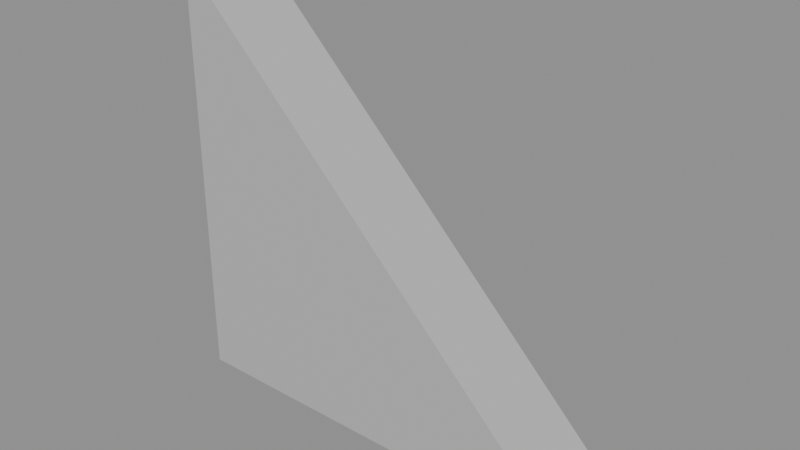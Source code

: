 # Source: Primitive_Wedge.blend  (saved by Blender 5.2.45; exported with 4.5.12 LTS)
import bpy
from mathutils import Matrix  # noqa: F401  (used for matrix-valued properties, if any)

bpy.ops.wm.read_factory_settings(use_empty=True)
scene = bpy.context.scene
scene.name = 'Scene'

# ---- materials (node trees are filled in below, after node groups)
mat_lambert1 = bpy.data.materials.new('lambert1')
mat_lambert1.diffuse_color = (0.5, 0.5, 0.5, 1.0)
mat_lambert1.roughness = 0.5

# ---- material node trees
mat_lambert1.use_nodes = True; mat_lambert1.node_tree.nodes.clear()
_N = mat_lambert1.node_tree.nodes; _L = mat_lambert1.node_tree.links
n0 = _N.new('ShaderNodeBsdfPrincipled'); n0.name = 'Principled BSDF'; n0.location = (0, 300)
n0.inputs[0].default_value = (0.5, 0.5, 0.5, 1.0)
n0.inputs[10].default_value = 0.005
n0.inputs[27].default_value = (0.0, 0.0, 0.0, 1.0)
n0.inputs[28].default_value = 1.0
n1 = _N.new('ShaderNodeOutputMaterial'); n1.name = 'Material Output'; n1.location = (280, 300)
_L.new(n0.outputs[0], n1.inputs[0])
n1.is_active_output = True

# ---- meshes
me_mesh = bpy.data.meshes.new('Mesh')
me_mesh.from_pydata([(0.0, 0.0, 10.0), (100.0, 0.0, 10.0), (0.0, 100.0, 10.0), (0.0, 100.0, -10.0), (100.0, 0.0, -10.0), (0.0, 0.0, -10.0)], [], [(0, 1, 2), (2, 1, 4, 3), (3, 4, 5), (5, 4, 1, 0), (5, 0, 2, 3)])
me_mesh.polygons.foreach_set('use_smooth', [True] * 5)
_k = set([(0, 1), (0, 2), (0, 5), (1, 2), (1, 4), (2, 3), (3, 4), (3, 5), (4, 5)])
me_mesh.attributes.new('sharp_edge', 'BOOLEAN', 'EDGE').data.foreach_set('value', [ (min(e.vertices), max(e.vertices)) in _k for e in me_mesh.edges])
_uv = me_mesh.uv_layers.new(name='map1')
_uv.uv.foreach_set('vector', [0.375, 0.0, 0.625, 0.125, 0.375, 0.25, 0.375, 0.25, 0.625, 0.125, 0.625, 0.625, 0.375, 0.5, 0.375, 0.5, 0.625, 0.625, 0.375, 0.75, 0.375, 0.75, 0.625, 0.625, 0.625, 1.0, 0.375, 1.0, 0.125, 0.0, 0.375, 0.0, 0.375, 0.25, 0.125, 0.25])
me_mesh.materials.append(mat_lambert1)
me_mesh.update()
me_mesh.normals_split_custom_set([tuple(v) for v in zip(*[iter([0.0, 0.0, 1.0, 0.0, 0.0, 1.0, 0.0, 0.0, 1.0, 0.7071, 0.7071, 0.0, 0.7071, 0.7071, 0.0, 0.7071, 0.7071, 0.0, 0.7071, 0.7071, 0.0, 0.0, 0.0, -1.0, 0.0, 0.0, -1.0, 0.0, 0.0, -1.0, 0.0, -1.0, 0.0, 0.0, -1.0, 0.0, 0.0, -1.0, 0.0, 0.0, -1.0, 0.0, -1.0, 0.0, 0.0, -1.0, 0.0, 0.0, -1.0, 0.0, 0.0, -1.0, 0.0, 0.0])] * 3)])

# ---- objects
ob_pcube8 = bpy.data.objects.new('pCube8', me_mesh)

# ---- transforms, parenting, visibility, modifiers, constraints
ob_pcube8.location = (0.0, 0.0, 0.0)
ob_pcube8.rotation_euler = (1.571, -0.0, 0.0)
ob_pcube8.scale = (0.01, 0.01, 0.01)

# ---- collection membership
scene.collection.objects.link(ob_pcube8)

# ---- scene / render settings (as saved in the file)
scene.frame_start = 1; scene.frame_end = 250; scene.frame_set(1)
scene.render.engine = 'BLENDER_EEVEE_NEXT'
scene.render.bake_bias = 0.0
scene.render.bake_samples = 0
scene.render.compositor_device = 'GPU'
scene.eevee.use_volume_custom_range = False
scene.eevee.fast_gi_thickness_near = 0.1
scene.eevee.fast_gi_thickness_far = 0.0
scene.eevee.ray_tracing_options.screen_trace_thickness = 0.1
bpy.context.view_layer.update()

# ---- added for rendering (the .blend has no active camera and no usable light): camera, sun + grey world if the file has none
cam_auto = bpy.data.cameras.new('AutoCamera')
cam_auto.lens = 50.0
cam_auto.sensor_width = 36.0
cam_auto.clip_end = 1000.0
ob_auto_camera = bpy.data.objects.new('AutoCamera', cam_auto)
scene.collection.objects.link(ob_auto_camera)
ob_auto_camera.location = (1.82149, -1.58578, 1.55719)
ob_auto_camera.rotation_euler = (1.09748, -7.21219e-08, 0.694738)
scene.camera = ob_auto_camera
light_auto_sun = bpy.data.lights.new('AutoSun', 'SUN')
light_auto_sun.energy = 3.0
light_auto_sun.angle = 0.0523599
ob_auto_sun = bpy.data.objects.new('AutoSun', light_auto_sun)
scene.collection.objects.link(ob_auto_sun)
ob_auto_sun.rotation_euler = (0.872665, 0.174533, 0.523599)
if scene.world is None:
    world_auto = bpy.data.worlds.new('AutoWorld')
    world_auto.color = (0.3, 0.3, 0.3)
    scene.world = world_auto
bpy.context.view_layer.update()
